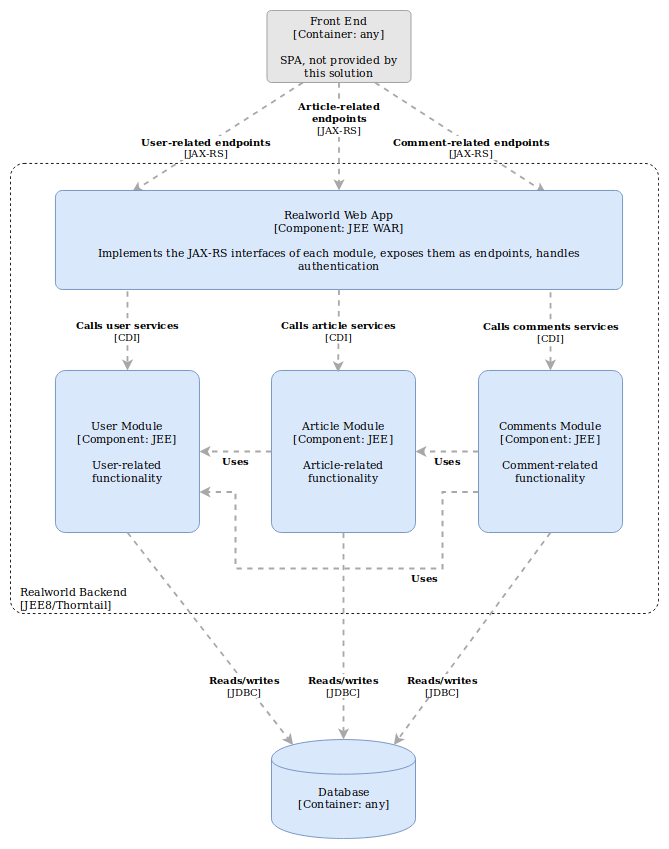

The diagram above was exported from draw.io. Its source (the exported page's mxGraphModel, read from the mxfile embedded in the PNG):
<mxGraphModel dx="1426" dy="782" grid="1" gridSize="10" guides="1" tooltips="1" connect="1" arrows="1" fold="1" page="1" pageScale="1" pageWidth="850" pageHeight="1100" math="0" shadow="0">
  <root>
    <mxCell id="tX3_zCzzrgX2WKbWBSMZ-0" />
    <mxCell id="tX3_zCzzrgX2WKbWBSMZ-1" parent="tX3_zCzzrgX2WKbWBSMZ-0" />
    <object label="&lt;div style=&quot;text-align: left&quot;&gt;&amp;nbsp; Realworld Backend&lt;br&gt;&lt;/div&gt;&lt;div style=&quot;text-align: left&quot;&gt;&amp;nbsp; [JEE8/Thorntail]&lt;/div&gt;" placeholders="1" c4Name="name" c4Type="ExecutionEnvironment" c4Application="applicationAndVersion" id="tX3_zCzzrgX2WKbWBSMZ-2">
      <mxCell style="rounded=1;whiteSpace=wrap;html=1;labelBackgroundColor=none;fillColor=#ffffff;fontColor=#000000;align=left;arcSize=3;strokeColor=#000000;verticalAlign=bottom;dashed=1;gradientColor=none;" parent="tX3_zCzzrgX2WKbWBSMZ-1" vertex="1">
        <mxGeometry x="80" y="210" width="720" height="500" as="geometry" />
        <C4ExecutionEnvironment as="c4" />
      </mxCell>
    </object>
    <object label="&lt;span&gt;User Module&lt;/span&gt;&lt;div&gt;[Component:&amp;nbsp;&lt;span&gt;JEE&lt;/span&gt;&lt;span&gt;]&lt;/span&gt;&lt;/div&gt;&lt;div&gt;&lt;br&gt;&lt;/div&gt;&lt;div&gt;User-related functionality&lt;/div&gt;" placeholders="1" c4Name="User Module" c4Type="Component" c4Technology="JEE" c4Description="User-related functionality" id="tX3_zCzzrgX2WKbWBSMZ-3">
      <mxCell style="rounded=1;whiteSpace=wrap;html=1;labelBackgroundColor=none;fillColor=#dae8fc;fontColor=#000000;align=center;arcSize=7;strokeColor=#6c8ebf;" parent="tX3_zCzzrgX2WKbWBSMZ-1" vertex="1">
        <mxGeometry x="130" y="440" width="160" height="180" as="geometry" />
        <C4Component as="c4" />
      </mxCell>
    </object>
    <object label="&lt;span&gt;Article Module&lt;/span&gt;&lt;div&gt;[Component:&amp;nbsp;&lt;span&gt;JEE&lt;/span&gt;&lt;span&gt;]&lt;/span&gt;&lt;/div&gt;&lt;div&gt;&lt;br&gt;&lt;/div&gt;&lt;div&gt;Article-related functionality&lt;/div&gt;" placeholders="1" c4Name="Article Module" c4Type="Component" c4Technology="JEE" c4Description="Article-related functionality" id="tX3_zCzzrgX2WKbWBSMZ-4">
      <mxCell style="rounded=1;whiteSpace=wrap;html=1;labelBackgroundColor=none;fillColor=#dae8fc;fontColor=#000000;align=center;arcSize=7;strokeColor=#6c8ebf;" parent="tX3_zCzzrgX2WKbWBSMZ-1" vertex="1">
        <mxGeometry x="370" y="440" width="160" height="180" as="geometry" />
        <C4Component as="c4" />
      </mxCell>
    </object>
    <object label="&lt;span&gt;Comments Module&lt;/span&gt;&lt;div&gt;[Component:&amp;nbsp;&lt;span&gt;JEE&lt;/span&gt;&lt;span&gt;]&lt;/span&gt;&lt;/div&gt;&lt;div&gt;&lt;br&gt;&lt;/div&gt;&lt;div&gt;Comment-related functionality&lt;/div&gt;" placeholders="1" c4Name="Comments Module" c4Type="Component" c4Technology="JEE" c4Description="Comment-related functionality" id="tX3_zCzzrgX2WKbWBSMZ-5">
      <mxCell style="rounded=1;whiteSpace=wrap;html=1;labelBackgroundColor=none;fillColor=#dae8fc;fontColor=#000000;align=center;arcSize=7;strokeColor=#6c8ebf;" parent="tX3_zCzzrgX2WKbWBSMZ-1" vertex="1">
        <mxGeometry x="600" y="440" width="160" height="180" as="geometry" />
        <C4Component as="c4" />
      </mxCell>
    </object>
    <object label="&lt;div style=&quot;text-align: left&quot;&gt;&lt;div style=&quot;text-align: center&quot;&gt;&lt;b&gt;User-related endpoints&lt;br&gt;&lt;/b&gt;&lt;/div&gt;&lt;div style=&quot;text-align: center&quot;&gt;[JAX-RS]&lt;/div&gt;&lt;/div&gt;" c4Type="Relationship" c4Description="Beschreibung" c4Technology="technology" id="tX3_zCzzrgX2WKbWBSMZ-6">
      <mxCell style="edgeStyle=none;rounded=0;html=1;jettySize=auto;orthogonalLoop=1;strokeColor=#A8A8A8;strokeWidth=2;fontColor=#000000;jumpStyle=none;dashed=1;exitX=0.25;exitY=1;exitDx=0;exitDy=0;entryX=0.135;entryY=0.018;entryDx=0;entryDy=0;entryPerimeter=0;" parent="tX3_zCzzrgX2WKbWBSMZ-1" source="tX3_zCzzrgX2WKbWBSMZ-7" target="SaOjEe5I1cEZ2p1Zzg1U-0" edge="1">
        <mxGeometry x="0.1396" y="2" width="160" relative="1" as="geometry">
          <mxPoint x="210" y="40" as="sourcePoint" />
          <mxPoint x="130" y="150" as="targetPoint" />
          <mxPoint y="1" as="offset" />
        </mxGeometry>
        <C4Relationship as="c4" />
      </mxCell>
    </object>
    <object label="&lt;span&gt;Front End&lt;/span&gt;&lt;div&gt;[Container:&amp;nbsp;&lt;span&gt;any&lt;/span&gt;&lt;span&gt;]&lt;/span&gt;&lt;/div&gt;&lt;div&gt;&lt;br&gt;&lt;/div&gt;&lt;div&gt;SPA, not provided by this solution&lt;/div&gt;" placeholders="1" c4Name="Front End" c4Type="Container" c4Technology="any" c4Description="SPA, not provided by this solution" id="tX3_zCzzrgX2WKbWBSMZ-7">
      <mxCell style="rounded=1;whiteSpace=wrap;html=1;labelBackgroundColor=none;fillColor=#E6E6E6;fontColor=#000000;align=center;arcSize=6;strokeColor=#999999;shadow=0;glass=0;comic=0;" parent="tX3_zCzzrgX2WKbWBSMZ-1" vertex="1">
        <mxGeometry x="365" y="40" width="160" height="80" as="geometry" />
        <C4Container as="c4" />
      </mxCell>
    </object>
    <object label="&lt;div style=&quot;text-align: left&quot;&gt;&lt;div style=&quot;text-align: center&quot;&gt;&lt;b&gt;Article-related&lt;/b&gt;&lt;/div&gt;&lt;div style=&quot;text-align: center&quot;&gt;&lt;b&gt;endpoints&lt;br&gt;&lt;/b&gt;&lt;/div&gt;&lt;div style=&quot;text-align: center&quot;&gt;[JAX-RS]&lt;/div&gt;&lt;/div&gt;" c4Type="Relationship" c4Description="Beschreibung" c4Technology="technology" id="tX3_zCzzrgX2WKbWBSMZ-8">
      <mxCell style="edgeStyle=none;rounded=0;html=1;jettySize=auto;orthogonalLoop=1;strokeColor=#A8A8A8;strokeWidth=2;fontColor=#000000;jumpStyle=none;dashed=1;exitX=0.5;exitY=1;exitDx=0;exitDy=0;entryX=0.5;entryY=0;entryDx=0;entryDy=0;" parent="tX3_zCzzrgX2WKbWBSMZ-1" source="tX3_zCzzrgX2WKbWBSMZ-7" target="SaOjEe5I1cEZ2p1Zzg1U-0" edge="1">
        <mxGeometry x="-0.3333" width="160" relative="1" as="geometry">
          <mxPoint x="520" y="200" as="sourcePoint" />
          <mxPoint x="210" y="280" as="targetPoint" />
          <mxPoint as="offset" />
        </mxGeometry>
        <C4Relationship as="c4" />
      </mxCell>
    </object>
    <object label="&lt;div style=&quot;text-align: left&quot;&gt;&lt;div style=&quot;text-align: center&quot;&gt;&lt;b&gt;Comment-related endpoints&lt;br&gt;&lt;/b&gt;&lt;/div&gt;&lt;div style=&quot;text-align: center&quot;&gt;[JAX-RS]&lt;/div&gt;&lt;/div&gt;" c4Type="Relationship" c4Description="Beschreibung" c4Technology="technology" id="tX3_zCzzrgX2WKbWBSMZ-9">
      <mxCell style="edgeStyle=none;rounded=0;html=1;jettySize=auto;orthogonalLoop=1;strokeColor=#A8A8A8;strokeWidth=2;fontColor=#000000;jumpStyle=none;dashed=1;exitX=0.75;exitY=1;exitDx=0;exitDy=0;entryX=0.865;entryY=0.027;entryDx=0;entryDy=0;entryPerimeter=0;" parent="tX3_zCzzrgX2WKbWBSMZ-1" source="tX3_zCzzrgX2WKbWBSMZ-7" target="SaOjEe5I1cEZ2p1Zzg1U-0" edge="1">
        <mxGeometry x="0.1347" y="-3" width="160" relative="1" as="geometry">
          <mxPoint x="600" y="210" as="sourcePoint" />
          <mxPoint x="750" y="150" as="targetPoint" />
          <mxPoint x="1" as="offset" />
        </mxGeometry>
        <C4Relationship as="c4" />
      </mxCell>
    </object>
    <object label="&lt;span&gt;Database&lt;/span&gt;&lt;div&gt;[Container:&amp;nbsp;any]&lt;/div&gt;&lt;div&gt;&lt;br&gt;&lt;/div&gt;&lt;div&gt;&lt;/div&gt;" placeholders="1" c4Type="Database" c4Technology="any" c4Description="" id="tX3_zCzzrgX2WKbWBSMZ-10">
      <mxCell style="shape=cylinder;whiteSpace=wrap;html=1;boundedLbl=1;rounded=0;labelBackgroundColor=none;fillColor=#dae8fc;fontSize=12;fontColor=#000000;align=center;strokeColor=#6c8ebf;" parent="tX3_zCzzrgX2WKbWBSMZ-1" vertex="1">
        <mxGeometry x="370" y="850" width="160" height="110" as="geometry" />
        <C4Database as="c4" />
      </mxCell>
    </object>
    <object label="&lt;div style=&quot;text-align: left&quot;&gt;&lt;div style=&quot;text-align: center&quot;&gt;&lt;b&gt;Reads/writes&lt;br&gt;&lt;/b&gt;&lt;/div&gt;&lt;div style=&quot;text-align: center&quot;&gt;[JDBC]&lt;/div&gt;&lt;/div&gt;" c4Type="Relationship" c4Description="Beschreibung" c4Technology="technology" id="tX3_zCzzrgX2WKbWBSMZ-11">
      <mxCell style="edgeStyle=none;rounded=0;html=1;entryX=0.15;entryY=0.05;jettySize=auto;orthogonalLoop=1;strokeColor=#A8A8A8;strokeWidth=2;fontColor=#000000;jumpStyle=none;dashed=1;exitX=0.5;exitY=1;exitDx=0;exitDy=0;entryDx=0;entryDy=0;entryPerimeter=0;" parent="tX3_zCzzrgX2WKbWBSMZ-1" source="tX3_zCzzrgX2WKbWBSMZ-3" target="tX3_zCzzrgX2WKbWBSMZ-10" edge="1">
        <mxGeometry x="0.4302" y="-2" width="160" relative="1" as="geometry">
          <mxPoint x="80" y="980" as="sourcePoint" />
          <mxPoint x="240" y="980" as="targetPoint" />
          <mxPoint as="offset" />
        </mxGeometry>
        <C4Relationship as="c4" />
      </mxCell>
    </object>
    <object label="&lt;div style=&quot;text-align: left&quot;&gt;&lt;div style=&quot;text-align: center&quot;&gt;&lt;b&gt;Reads/writes&lt;br&gt;&lt;/b&gt;&lt;/div&gt;&lt;div style=&quot;text-align: center&quot;&gt;[JDBC]&lt;/div&gt;&lt;/div&gt;" c4Type="Relationship" c4Description="Beschreibung" c4Technology="technology" id="tX3_zCzzrgX2WKbWBSMZ-12">
      <mxCell style="edgeStyle=none;rounded=0;html=1;entryX=0.5;entryY=0;jettySize=auto;orthogonalLoop=1;strokeColor=#A8A8A8;strokeWidth=2;fontColor=#000000;jumpStyle=none;dashed=1;exitX=0.5;exitY=1;exitDx=0;exitDy=0;entryDx=0;entryDy=0;" parent="tX3_zCzzrgX2WKbWBSMZ-1" source="tX3_zCzzrgX2WKbWBSMZ-4" target="tX3_zCzzrgX2WKbWBSMZ-10" edge="1">
        <mxGeometry x="0.4783" width="160" relative="1" as="geometry">
          <mxPoint x="80" y="980" as="sourcePoint" />
          <mxPoint x="240" y="980" as="targetPoint" />
          <mxPoint as="offset" />
        </mxGeometry>
        <C4Relationship as="c4" />
      </mxCell>
    </object>
    <object label="&lt;div style=&quot;text-align: left&quot;&gt;&lt;div style=&quot;text-align: center&quot;&gt;&lt;b&gt;Reads/writes&lt;br&gt;&lt;/b&gt;&lt;/div&gt;&lt;div style=&quot;text-align: center&quot;&gt;[JDBC]&lt;/div&gt;&lt;/div&gt;" c4Type="Relationship" c4Description="Beschreibung" c4Technology="technology" id="tX3_zCzzrgX2WKbWBSMZ-13">
      <mxCell style="edgeStyle=none;rounded=0;html=1;entryX=0.85;entryY=0.05;jettySize=auto;orthogonalLoop=1;strokeColor=#A8A8A8;strokeWidth=2;fontColor=#000000;jumpStyle=none;dashed=1;exitX=0.5;exitY=1;exitDx=0;exitDy=0;entryDx=0;entryDy=0;entryPerimeter=0;" parent="tX3_zCzzrgX2WKbWBSMZ-1" source="tX3_zCzzrgX2WKbWBSMZ-5" target="tX3_zCzzrgX2WKbWBSMZ-10" edge="1">
        <mxGeometry x="0.4191" y="4" width="160" relative="1" as="geometry">
          <mxPoint x="630" y="830" as="sourcePoint" />
          <mxPoint x="790" y="830" as="targetPoint" />
          <mxPoint as="offset" />
        </mxGeometry>
        <C4Relationship as="c4" />
      </mxCell>
    </object>
    <object label="&lt;div style=&quot;text-align: left&quot;&gt;&lt;div style=&quot;text-align: center&quot;&gt;&lt;b&gt;Uses&lt;/b&gt;&lt;/div&gt;&lt;/div&gt;" c4Type="Relationship" c4Description="Beschreibung" c4Technology="technology" id="tX3_zCzzrgX2WKbWBSMZ-14">
      <mxCell style="edgeStyle=none;rounded=0;html=1;entryX=1;entryY=0.5;jettySize=auto;orthogonalLoop=1;strokeColor=#A8A8A8;strokeWidth=2;fontColor=#000000;jumpStyle=none;dashed=1;exitX=0;exitY=0.5;exitDx=0;exitDy=0;entryDx=0;entryDy=0;" parent="tX3_zCzzrgX2WKbWBSMZ-1" source="tX3_zCzzrgX2WKbWBSMZ-4" target="tX3_zCzzrgX2WKbWBSMZ-3" edge="1">
        <mxGeometry y="10" width="160" relative="1" as="geometry">
          <mxPoint x="110" y="780" as="sourcePoint" />
          <mxPoint x="270" y="780" as="targetPoint" />
          <mxPoint as="offset" />
        </mxGeometry>
        <C4Relationship as="c4" />
      </mxCell>
    </object>
    <object label="&lt;div style=&quot;text-align: left&quot;&gt;&lt;div style=&quot;text-align: center&quot;&gt;&lt;b&gt;Uses&lt;/b&gt;&lt;/div&gt;&lt;/div&gt;" c4Type="Relationship" c4Description="Beschreibung" c4Technology="technology" id="tX3_zCzzrgX2WKbWBSMZ-15">
      <mxCell style="edgeStyle=none;rounded=0;html=1;entryX=1;entryY=0.5;jettySize=auto;orthogonalLoop=1;strokeColor=#A8A8A8;strokeWidth=2;fontColor=#000000;jumpStyle=none;dashed=1;exitX=0;exitY=0.5;exitDx=0;exitDy=0;entryDx=0;entryDy=0;" parent="tX3_zCzzrgX2WKbWBSMZ-1" source="tX3_zCzzrgX2WKbWBSMZ-5" target="tX3_zCzzrgX2WKbWBSMZ-4" edge="1">
        <mxGeometry y="10" width="160" relative="1" as="geometry">
          <mxPoint x="610" y="520" as="sourcePoint" />
          <mxPoint x="530" y="520" as="targetPoint" />
          <mxPoint as="offset" />
        </mxGeometry>
        <C4Relationship as="c4" />
      </mxCell>
    </object>
    <object label="&lt;div style=&quot;text-align: left&quot;&gt;&lt;div style=&quot;text-align: center&quot;&gt;&lt;b&gt;Uses&lt;/b&gt;&lt;/div&gt;&lt;/div&gt;" c4Type="Relationship" c4Description="Beschreibung" c4Technology="technology" id="tX3_zCzzrgX2WKbWBSMZ-16">
      <mxCell style="edgeStyle=none;rounded=0;html=1;entryX=1;entryY=0.75;jettySize=auto;orthogonalLoop=1;strokeColor=#A8A8A8;strokeWidth=2;fontColor=#000000;jumpStyle=none;dashed=1;exitX=0;exitY=0.75;exitDx=0;exitDy=0;entryDx=0;entryDy=0;" parent="tX3_zCzzrgX2WKbWBSMZ-1" source="tX3_zCzzrgX2WKbWBSMZ-5" target="tX3_zCzzrgX2WKbWBSMZ-3" edge="1">
        <mxGeometry x="-0.3958" y="10" width="160" relative="1" as="geometry">
          <mxPoint x="425" y="660" as="sourcePoint" />
          <mxPoint x="345" y="660" as="targetPoint" />
          <mxPoint as="offset" />
          <Array as="points">
            <mxPoint x="560" y="575" />
            <mxPoint x="560" y="660" />
            <mxPoint x="330" y="660" />
            <mxPoint x="330" y="575" />
          </Array>
        </mxGeometry>
        <C4Relationship as="c4" />
      </mxCell>
    </object>
    <object label="&lt;span&gt;Realworld Web App&lt;/span&gt;&lt;div&gt;[Component:&amp;nbsp;&lt;span&gt;JEE WAR&lt;/span&gt;&lt;span&gt;]&lt;/span&gt;&lt;/div&gt;&lt;div&gt;&lt;br&gt;&lt;/div&gt;&lt;div&gt;Implements the JAX-RS interfaces of each module, exposes them as endpoints, handles authentication&lt;/div&gt;" placeholders="1" c4Name="Realworld Web App" c4Type="Component" c4Technology="JEE WAR" c4Description="Implements the JAX-RS interfaces of each module, exposes them as endpoints, handles authentication" id="SaOjEe5I1cEZ2p1Zzg1U-0">
      <mxCell style="rounded=1;whiteSpace=wrap;html=1;labelBackgroundColor=none;fillColor=#dae8fc;fontColor=#000000;align=center;arcSize=7;strokeColor=#6c8ebf;" parent="tX3_zCzzrgX2WKbWBSMZ-1" vertex="1">
        <mxGeometry x="130" y="240" width="630" height="110" as="geometry" />
        <C4Component as="c4" />
      </mxCell>
    </object>
    <object label="&lt;div style=&quot;text-align: left&quot;&gt;&lt;div style=&quot;text-align: center&quot;&gt;&lt;b&gt;Calls user services&lt;br&gt;&lt;/b&gt;&lt;/div&gt;&lt;div style=&quot;text-align: center&quot;&gt;[CDI]&lt;/div&gt;&lt;/div&gt;" c4Type="Relationship" c4Description="Beschreibung" c4Technology="technology" id="SaOjEe5I1cEZ2p1Zzg1U-1">
      <mxCell style="edgeStyle=none;rounded=0;html=1;entryX=0.5;entryY=0;jettySize=auto;orthogonalLoop=1;strokeColor=#A8A8A8;strokeWidth=2;fontColor=#000000;jumpStyle=none;dashed=1;entryDx=0;entryDy=0;entryPerimeter=0;" parent="tX3_zCzzrgX2WKbWBSMZ-1" target="tX3_zCzzrgX2WKbWBSMZ-3" edge="1">
        <mxGeometry width="160" relative="1" as="geometry">
          <mxPoint x="210" y="352" as="sourcePoint" />
          <mxPoint x="250" y="770" as="targetPoint" />
        </mxGeometry>
        <C4Relationship as="c4" />
      </mxCell>
    </object>
    <object label="&lt;div style=&quot;text-align: left&quot;&gt;&lt;div style=&quot;text-align: center&quot;&gt;&lt;b&gt;Calls article services&lt;br&gt;&lt;/b&gt;&lt;/div&gt;&lt;div style=&quot;text-align: center&quot;&gt;[CDI]&lt;/div&gt;&lt;/div&gt;" c4Type="Relationship" c4Description="Beschreibung" c4Technology="technology" id="SaOjEe5I1cEZ2p1Zzg1U-2">
      <mxCell style="edgeStyle=none;rounded=0;html=1;entryX=0.463;entryY=0.011;jettySize=auto;orthogonalLoop=1;strokeColor=#A8A8A8;strokeWidth=2;fontColor=#000000;jumpStyle=none;dashed=1;exitX=0.5;exitY=1;exitDx=0;exitDy=0;entryDx=0;entryDy=0;entryPerimeter=0;" parent="tX3_zCzzrgX2WKbWBSMZ-1" source="SaOjEe5I1cEZ2p1Zzg1U-0" target="tX3_zCzzrgX2WKbWBSMZ-4" edge="1">
        <mxGeometry width="160" relative="1" as="geometry">
          <mxPoint x="80" y="980" as="sourcePoint" />
          <mxPoint x="240" y="980" as="targetPoint" />
        </mxGeometry>
        <C4Relationship as="c4" />
      </mxCell>
    </object>
    <object label="&lt;div style=&quot;text-align: left&quot;&gt;&lt;div style=&quot;text-align: center&quot;&gt;&lt;b&gt;Calls comments services&lt;br&gt;&lt;/b&gt;&lt;/div&gt;&lt;div style=&quot;text-align: center&quot;&gt;[CDI]&lt;/div&gt;&lt;/div&gt;" c4Type="Relationship" c4Description="Beschreibung" c4Technology="technology" id="SaOjEe5I1cEZ2p1Zzg1U-3">
      <mxCell style="edgeStyle=none;rounded=0;html=1;entryX=0.5;entryY=0;jettySize=auto;orthogonalLoop=1;strokeColor=#A8A8A8;strokeWidth=2;fontColor=#000000;jumpStyle=none;dashed=1;entryDx=0;entryDy=0;" parent="tX3_zCzzrgX2WKbWBSMZ-1" target="tX3_zCzzrgX2WKbWBSMZ-5" edge="1">
        <mxGeometry width="160" relative="1" as="geometry">
          <mxPoint x="680" y="353" as="sourcePoint" />
          <mxPoint x="820" y="760" as="targetPoint" />
        </mxGeometry>
        <C4Relationship as="c4" />
      </mxCell>
    </object>
  </root>
</mxGraphModel>